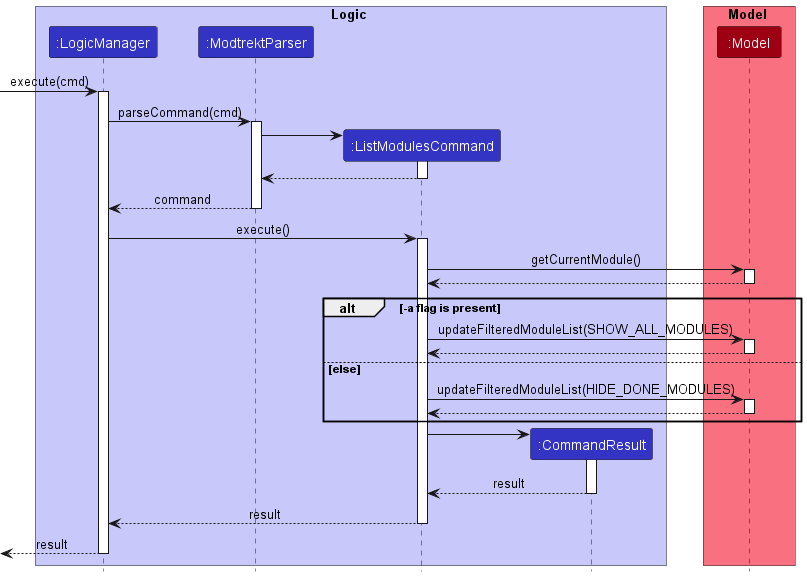

The diagram above was rendered by PlantUML. Its source (embedded in the PNG):
@startuml
!include ../../style.puml

box Logic LOGIC_COLOR_T1
participant ":LogicManager" as LogicManager LOGIC_COLOR
participant ":ModtrektParser" as ModtrektParser LOGIC_COLOR
participant ":ListModulesCommand" as ListModulesCommand LOGIC_COLOR
participant ":CommandResult" as CommandResult LOGIC_COLOR

end box

box Model MODEL_COLOR_T1
participant ":Model" as Model MODEL_COLOR
end box

[-> LogicManager : execute(cmd)
activate LogicManager

LogicManager -> ModtrektParser : parseCommand(cmd)
activate ModtrektParser

create ListModulesCommand
ModtrektParser -> ListModulesCommand
activate ListModulesCommand

ListModulesCommand --> ModtrektParser
deactivate ListModulesCommand

ModtrektParser --> LogicManager : command
deactivate ModtrektParser

LogicManager -> ListModulesCommand : execute()
activate ListModulesCommand

ListModulesCommand -> Model : getCurrentModule()
activate Model

Model --> ListModulesCommand
deactivate Model

alt -a flag is present

    ListModulesCommand -> Model : updateFilteredModuleList(SHOW_ALL_MODULES)
    activate Model

    Model --> ListModulesCommand
    deactivate Model

else else

    ListModulesCommand -> Model : updateFilteredModuleList(HIDE_DONE_MODULES)
    activate Model

    Model --> ListModulesCommand
    deactivate Model

end

create CommandResult
ListModulesCommand -> CommandResult
activate CommandResult

CommandResult --> ListModulesCommand : result
deactivate CommandResult

ListModulesCommand --> LogicManager : result
deactivate ListModulesCommand

[<--LogicManager : result
deactivate LogicManager
@enduml